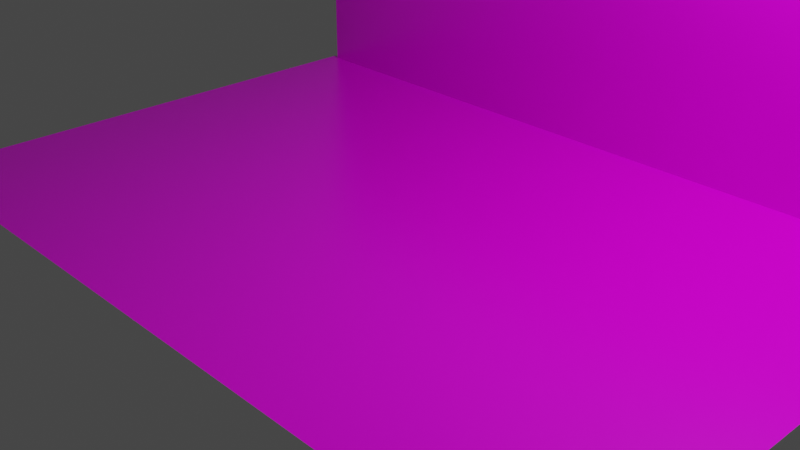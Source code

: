 # Source: laboratorio.blend  (saved by Blender 3.1.7; exported with 4.5.12 LTS)
import bpy
from mathutils import Matrix  # noqa: F401  (used for matrix-valued properties, if any)

bpy.ops.wm.read_factory_settings(use_empty=True)
scene = bpy.context.scene
scene.name = 'Scene'

# ---- collections
col_collection = bpy.data.collections.new('Collection'); scene.collection.children.link(col_collection)

# ---- images (referenced by path relative to the original .blend; pixels are not part of the script)
import os
ASSET_DIR = os.environ.get("B2B_ASSET_DIR", "")  # directory of the original .blend (textures are referenced by path, not embedded)
HERE = os.path.dirname(os.path.abspath(__file__))  # packed textures are extracted next to this script under _unpacked/

def load_image(name, relpath, width, height, colorspace="sRGB"):
    """Load a texture the original file referenced (path relative to the .blend, or extracted next to this script)."""
    p = next((c for c in (os.path.join(HERE, relpath), os.path.join(ASSET_DIR, relpath)) if relpath and os.path.exists(c)), "")
    if p:
        img = bpy.data.images.load(p, check_existing=True)
        img.name = name
    else:  # same state as the original file: an image datablock whose file is absent (Cycles renders it pink)
        img = bpy.data.images.new(name, width, height)
        img.source = "FILE"
        img.filepath = "//" + (relpath or name)
    img.colorspace_settings.name = colorspace
    return img
img_floor_tiles_06_diff_4k_jpg = load_image('floor_tiles_06_diff_4k.jpg', 'Texturas/floor_tiles_06_4k.blend/textures/floor_tiles_06_diff_4k.jpg', 1024, 1024, 'sRGB')
img_floor_tiles_06_rough_4k_jpg = load_image('floor_tiles_06_rough_4k.jpg', 'Texturas/floor_tiles_06_4k.blend/textures/floor_tiles_06_rough_4k.jpg', 1024, 1024, 'sRGB')
img_floor_tiles_02_diff_4k_jpg = load_image('floor_tiles_02_diff_4k.jpg', 'Texturas/floor_tiles_02_4k.blend/textures/floor_tiles_02_diff_4k.jpg', 1024, 1024, 'sRGB')
img_floor_tiles_02_rough_4k_jpg = load_image('floor_tiles_02_rough_4k.jpg', 'Texturas/floor_tiles_02_4k.blend/textures/floor_tiles_02_rough_4k.jpg', 1024, 1024, 'sRGB')

# ---- materials (node trees are filled in below, after node groups)
mat_ajedrez = bpy.data.materials.new('Ajedrez')
mat_ajedrez.use_transparent_shadow = False
mat_pared = bpy.data.materials.new('Pared')
mat_pared.use_transparent_shadow = False

# ---- material node trees
mat_ajedrez.use_nodes = True; mat_ajedrez.node_tree.nodes.clear()
_N = mat_ajedrez.node_tree.nodes; _L = mat_ajedrez.node_tree.links
n0 = _N.new('ShaderNodeBsdfPrincipled'); n0.name = 'Principled BSDF'; n0.location = (10, 300)
n0.distribution = 'GGX'
n0.subsurface_method = 'RANDOM_WALK_SKIN'
n0.inputs[3].default_value = 1.45
n0.inputs[27].default_value = (0.0, 0.0, 0.0, 1.0)
n0.inputs[28].default_value = 1.0
n1 = _N.new('ShaderNodeTexImage'); n1.name = 'Image Texture'; n1.location = (-434, 658)
n1.image = img_floor_tiles_06_diff_4k_jpg
n2 = _N.new('ShaderNodeTexImage'); n2.name = 'Image Texture.001'; n2.location = (-450, 369)
n2.image = img_floor_tiles_06_rough_4k_jpg
n3 = _N.new('ShaderNodeOutputMaterial'); n3.name = 'Material Output'; n3.location = (549, 287)
_L.new(n0.outputs[0], n3.inputs[0])
_L.new(n1.outputs[0], n0.inputs[0])
_L.new(n2.outputs[0], n0.inputs[2])
n3.is_active_output = True
mat_pared.use_nodes = True; mat_pared.node_tree.nodes.clear()
_N = mat_pared.node_tree.nodes; _L = mat_pared.node_tree.links
n0 = _N.new('ShaderNodeBsdfPrincipled'); n0.name = 'Principled BSDF'; n0.location = (10, 300)
n0.distribution = 'GGX'
n0.subsurface_method = 'RANDOM_WALK_SKIN'
n0.inputs[3].default_value = 1.45
n0.inputs[27].default_value = (0.0, 0.0, 0.0, 1.0)
n0.inputs[28].default_value = 1.0
n1 = _N.new('ShaderNodeOutputMaterial'); n1.name = 'Material Output'; n1.location = (300, 300)
n2 = _N.new('ShaderNodeTexImage'); n2.name = 'Image Texture'; n2.location = (-507, 353)
n2.image = img_floor_tiles_02_diff_4k_jpg
n3 = _N.new('ShaderNodeTexImage'); n3.name = 'Image Texture.001'; n3.location = (-507, 34)
n3.image = img_floor_tiles_02_rough_4k_jpg
_L.new(n0.outputs[0], n1.inputs[0])
_L.new(n2.outputs[0], n0.inputs[0])
_L.new(n3.outputs[0], n0.inputs[2])
n1.is_active_output = True

# ---- world
world_world = bpy.data.worlds.new('World'); scene.world = world_world
world_world.use_nodes = True; world_world.node_tree.nodes.clear()
_N = world_world.node_tree.nodes; _L = world_world.node_tree.links
n0 = _N.new('ShaderNodeOutputWorld'); n0.name = 'World Output'; n0.location = (300, 300)
n1 = _N.new('ShaderNodeBackground'); n1.name = 'Background'; n1.location = (10, 300)
n1.inputs[0].default_value = (0.05088, 0.05088, 0.05088, 1.0)
_L.new(n1.outputs[0], n0.inputs[0])
n0.is_active_output = True
world_world.color = (0.05088, 0.05088, 0.05088)
world_world.use_sun_shadow = False
world_world.sun_shadow_jitter_overblur = 0.0

# ---- cameras
cam_camera = bpy.data.cameras.new('Camera')
cam_camera.clip_end = 100.0
cam_camera.ortho_scale = 7.314

# ---- lights
light_light = bpy.data.lights.new('Light', 'POINT')
light_light.transmission_factor = 0.0
light_light.energy = 1000.0
light_light.shadow_soft_size = 0.1
light_light.shadow_maximum_resolution = 0.006
light_light.use_absolute_resolution = True

# ---- meshes
me_plane = bpy.data.meshes.new('Plane')
me_plane.from_pydata([(-1.0, -1.0, 0.0), (1.0, -1.0, 0.0), (-1.0, 1.0, 0.0), (1.0, 1.0, 0.0)], [], [(0, 1, 3, 2)])
_uv = me_plane.uv_layers.new(name='UVMap')
_uv.uv.foreach_set('vector', [0.0, 0.0, 1.0, 0.0, 1.0, 1.0, 0.0, 1.0])
me_plane.materials.append(mat_ajedrez)
me_plane.use_remesh_fix_poles = True
me_plane.use_remesh_preserve_attributes = False
me_plane.update()
me_cube = bpy.data.meshes.new('Cube')
me_cube.from_pydata([(-1.0, -1.0, -1.0), (-1.0, -1.0, 1.0), (-1.0, 1.0, -1.0), (-1.0, 1.0, 1.0), (1.0, -1.0, -1.0), (1.0, -1.0, 1.0), (1.0, 1.0, -1.0), (1.0, 1.0, 1.0)], [], [(0, 1, 3, 2), (2, 3, 7, 6), (6, 7, 5, 4), (4, 5, 1, 0), (2, 6, 4, 0), (7, 3, 1, 5)])
_uv = me_cube.uv_layers.new(name='UVMap')
_uv.uv.foreach_set('vector', [0.375, 0.0, 0.625, 0.0, 0.625, 0.25, 0.375, 0.25, 0.375, 0.25, 0.625, 0.25, 0.625, 0.5, 0.375, 0.5, 0.375, 0.5, 0.625, 0.5, 0.625, 0.75, 0.375, 0.75, 0.375, 0.75, 0.625, 0.75, 0.625, 1.0, 0.375, 1.0, 0.125, 0.5, 0.375, 0.5, 0.375, 0.75, 0.125, 0.75, 0.625, 0.5, 0.875, 0.5, 0.875, 0.75, 0.625, 0.75])
me_cube.materials.append(mat_pared)
me_cube.use_remesh_fix_poles = True
me_cube.use_remesh_preserve_attributes = False
me_cube.update()

# ---- objects
ob_light = bpy.data.objects.new('Light', light_light)
ob_camera = bpy.data.objects.new('Camera', cam_camera)
ob_plane = bpy.data.objects.new('Plane', me_plane)
ob_cube = bpy.data.objects.new('Cube', me_cube)

# ---- transforms, parenting, visibility, modifiers, constraints
ob_light.location = (4.076, 1.005, 5.904)
ob_light.rotation_euler = (0.6503, 0.05522, 1.866)
ob_light.lock_rotations_4d = False
ob_light.empty_display_type = 'ARROWS'
ob_light.color = (0.0, 0.0, 0.0, 0.0)
ob_light.lineart.crease_threshold = 0.0
ob_camera.location = (7.359, -6.926, 4.958)
ob_camera.rotation_euler = (1.109, 0.0, 0.8149)
ob_camera.lock_rotations_4d = False
ob_camera.empty_display_type = 'ARROWS'
ob_camera.color = (0.0, 0.0, 0.0, 0.0)
ob_camera.display_type = 'WIRE'
ob_camera.lineart.crease_threshold = 0.0
ob_plane.location = (0.0, 0.0, 0.0)
ob_plane.scale = (4.525, 3.0, 1.0)
ob_cube.location = (0.0, 3.0, 1.365)
ob_cube.scale = (4.425, 0.05, 1.365)

# ---- collection membership
col_collection.objects.link(ob_light)
col_collection.objects.link(ob_camera)
col_collection.objects.link(ob_plane)
col_collection.objects.link(ob_cube)

# ---- scene / render settings (as saved in the file)
scene.camera = ob_camera
scene.frame_start = 1; scene.frame_end = 250; scene.frame_set(1)
scene.render.engine = 'BLENDER_EEVEE_NEXT'
scene.cycles.sampling_pattern = 'TABULATED_SOBOL'
scene.cycles.use_light_tree = False
scene.view_settings.view_transform = 'Filmic'
bpy.context.view_layer.update()
